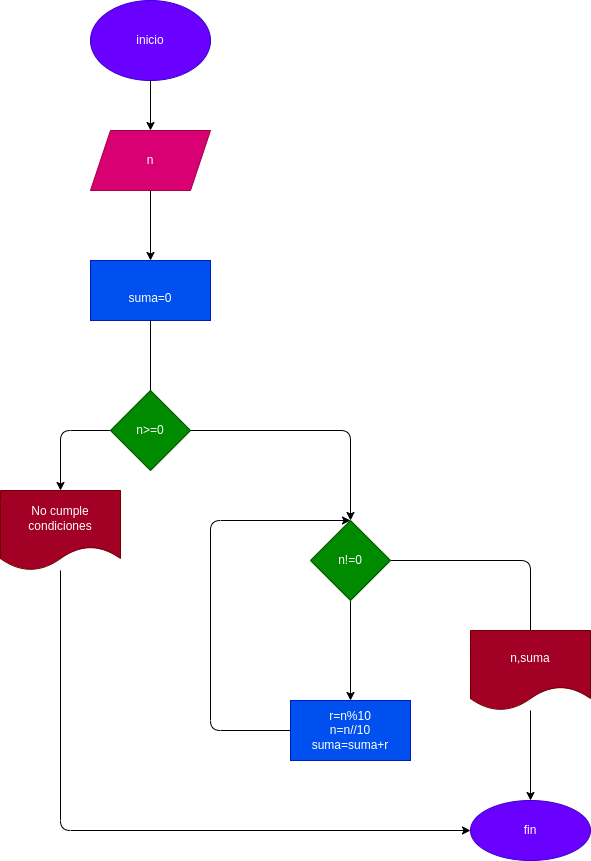

The diagram above was exported from draw.io. Its source (the exported page's mxGraphModel, read from the mxfile embedded in the PNG):
<mxGraphModel dx="564" dy="411" grid="1" gridSize="10" guides="1" tooltips="1" connect="1" arrows="1" fold="1" page="1" pageScale="1" pageWidth="850" pageHeight="1100" math="0" shadow="0">
  <root>
    <mxCell id="0" />
    <mxCell id="1" parent="0" />
    <mxCell id="6" value="" style="edgeStyle=none;html=1;" edge="1" parent="1" source="2" target="5">
      <mxGeometry relative="1" as="geometry" />
    </mxCell>
    <mxCell id="2" value="inicio" style="ellipse;whiteSpace=wrap;html=1;fillColor=#6a00ff;fontColor=#ffffff;strokeColor=#3700CC;" vertex="1" parent="1">
      <mxGeometry x="260" y="10" width="120" height="80" as="geometry" />
    </mxCell>
    <mxCell id="8" value="" style="edgeStyle=none;html=1;" edge="1" parent="1" source="5" target="7">
      <mxGeometry relative="1" as="geometry" />
    </mxCell>
    <mxCell id="5" value="n" style="shape=parallelogram;perimeter=parallelogramPerimeter;whiteSpace=wrap;html=1;fixedSize=1;fillColor=#d80073;fontColor=#ffffff;strokeColor=#A50040;" vertex="1" parent="1">
      <mxGeometry x="260" y="140" width="120" height="60" as="geometry" />
    </mxCell>
    <mxCell id="10" value="" style="edgeStyle=none;html=1;" edge="1" parent="1" source="7">
      <mxGeometry relative="1" as="geometry">
        <mxPoint x="520" y="530" as="targetPoint" />
        <Array as="points">
          <mxPoint x="320" y="440" />
          <mxPoint x="520" y="440" />
        </Array>
      </mxGeometry>
    </mxCell>
    <mxCell id="7" value="&lt;br&gt;suma=0&lt;br&gt;" style="whiteSpace=wrap;html=1;fillColor=#0050ef;fontColor=#ffffff;strokeColor=#001DBC;" vertex="1" parent="1">
      <mxGeometry x="260" y="270" width="120" height="60" as="geometry" />
    </mxCell>
    <mxCell id="12" value="" style="edgeStyle=none;html=1;" edge="1" parent="1" source="9" target="11">
      <mxGeometry relative="1" as="geometry" />
    </mxCell>
    <mxCell id="14" style="edgeStyle=none;html=1;exitX=1;exitY=0.5;exitDx=0;exitDy=0;" edge="1" parent="1" source="9">
      <mxGeometry relative="1" as="geometry">
        <mxPoint x="700" y="650" as="targetPoint" />
        <Array as="points">
          <mxPoint x="700" y="570" />
        </Array>
      </mxGeometry>
    </mxCell>
    <mxCell id="9" value="n!=0" style="rhombus;whiteSpace=wrap;html=1;fillColor=#008a00;fontColor=#ffffff;strokeColor=#005700;" vertex="1" parent="1">
      <mxGeometry x="480" y="530" width="80" height="80" as="geometry" />
    </mxCell>
    <mxCell id="13" style="edgeStyle=none;html=1;exitX=0;exitY=0.5;exitDx=0;exitDy=0;entryX=0.5;entryY=0;entryDx=0;entryDy=0;" edge="1" parent="1" source="11" target="9">
      <mxGeometry relative="1" as="geometry">
        <mxPoint x="380" y="510" as="targetPoint" />
        <Array as="points">
          <mxPoint x="380" y="740" />
          <mxPoint x="380" y="530" />
        </Array>
      </mxGeometry>
    </mxCell>
    <mxCell id="11" value="r=n%10&lt;br&gt;n=n//10&lt;br&gt;suma=suma+r" style="whiteSpace=wrap;html=1;fillColor=#0050ef;fontColor=#ffffff;strokeColor=#001DBC;" vertex="1" parent="1">
      <mxGeometry x="460" y="710" width="120" height="60" as="geometry" />
    </mxCell>
    <mxCell id="20" value="" style="edgeStyle=none;html=1;" edge="1" parent="1" source="15" target="19">
      <mxGeometry relative="1" as="geometry" />
    </mxCell>
    <mxCell id="15" value="n,suma" style="shape=document;whiteSpace=wrap;html=1;boundedLbl=1;fillColor=#a20025;fontColor=#ffffff;strokeColor=#6F0000;" vertex="1" parent="1">
      <mxGeometry x="640" y="640" width="120" height="80" as="geometry" />
    </mxCell>
    <mxCell id="21" style="edgeStyle=none;html=1;exitX=0;exitY=0.5;exitDx=0;exitDy=0;" edge="1" parent="1" source="18" target="22">
      <mxGeometry relative="1" as="geometry">
        <mxPoint x="230" y="530" as="targetPoint" />
        <Array as="points">
          <mxPoint x="230" y="440" />
        </Array>
      </mxGeometry>
    </mxCell>
    <mxCell id="18" value="n&amp;gt;=0" style="rhombus;whiteSpace=wrap;html=1;fillColor=#008a00;fontColor=#ffffff;strokeColor=#005700;" vertex="1" parent="1">
      <mxGeometry x="280" y="400" width="80" height="80" as="geometry" />
    </mxCell>
    <mxCell id="19" value="fin" style="ellipse;whiteSpace=wrap;html=1;fillColor=#6a00ff;fontColor=#ffffff;strokeColor=#3700CC;" vertex="1" parent="1">
      <mxGeometry x="640" y="810" width="120" height="60" as="geometry" />
    </mxCell>
    <mxCell id="24" value="" style="edgeStyle=none;html=1;entryX=0;entryY=0.5;entryDx=0;entryDy=0;" edge="1" parent="1" source="22" target="19">
      <mxGeometry relative="1" as="geometry">
        <mxPoint x="230" y="881" as="targetPoint" />
        <Array as="points">
          <mxPoint x="230" y="840" />
        </Array>
      </mxGeometry>
    </mxCell>
    <mxCell id="22" value="No cumple condiciones" style="shape=document;whiteSpace=wrap;html=1;boundedLbl=1;fillColor=#a20025;fontColor=#ffffff;strokeColor=#6F0000;" vertex="1" parent="1">
      <mxGeometry x="170" y="500" width="120" height="80" as="geometry" />
    </mxCell>
  </root>
</mxGraphModel>